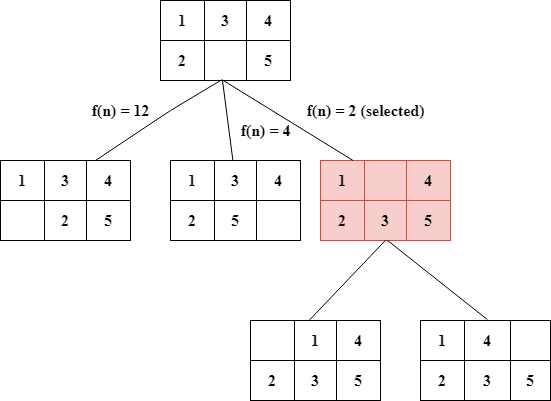

The diagram above was exported from draw.io. Its source (the exported page's mxGraphModel, read from the mxfile embedded in the PNG):
<mxGraphModel dx="1038" dy="468" grid="1" gridSize="10" guides="1" tooltips="1" connect="1" arrows="1" fold="1" page="1" pageScale="1" pageWidth="850" pageHeight="1100" math="0" shadow="0">
  <root>
    <mxCell id="0" />
    <mxCell id="1" parent="0" />
    <mxCell id="7_XG6bYb7p8VUE39HdJb-44" value="" style="shape=table;startSize=0;container=1;collapsible=0;childLayout=tableLayout;fontFamily=Times New Roman;fontStyle=1;fontSize=16;" vertex="1" parent="1">
      <mxGeometry x="370" y="200" width="130" height="80" as="geometry" />
    </mxCell>
    <mxCell id="7_XG6bYb7p8VUE39HdJb-45" value="" style="shape=partialRectangle;collapsible=0;dropTarget=0;pointerEvents=0;fillColor=none;top=0;left=0;bottom=0;right=0;points=[[0,0.5],[1,0.5]];portConstraint=eastwest;fontFamily=Times New Roman;fontStyle=1;fontSize=16;" vertex="1" parent="7_XG6bYb7p8VUE39HdJb-44">
      <mxGeometry width="130" height="40" as="geometry" />
    </mxCell>
    <mxCell id="7_XG6bYb7p8VUE39HdJb-46" value="1" style="shape=partialRectangle;html=1;whiteSpace=wrap;connectable=0;overflow=hidden;fillColor=none;top=0;left=0;bottom=0;right=0;pointerEvents=1;fontFamily=Times New Roman;fontStyle=1;fontSize=16;" vertex="1" parent="7_XG6bYb7p8VUE39HdJb-45">
      <mxGeometry width="44" height="40" as="geometry" />
    </mxCell>
    <mxCell id="7_XG6bYb7p8VUE39HdJb-47" value="3" style="shape=partialRectangle;html=1;whiteSpace=wrap;connectable=0;overflow=hidden;fillColor=none;top=0;left=0;bottom=0;right=0;pointerEvents=1;fontFamily=Times New Roman;fontStyle=1;fontSize=16;" vertex="1" parent="7_XG6bYb7p8VUE39HdJb-45">
      <mxGeometry x="44" width="42" height="40" as="geometry" />
    </mxCell>
    <mxCell id="7_XG6bYb7p8VUE39HdJb-48" value="4" style="shape=partialRectangle;html=1;whiteSpace=wrap;connectable=0;overflow=hidden;fillColor=none;top=0;left=0;bottom=0;right=0;pointerEvents=1;fontFamily=Times New Roman;fontStyle=1;fontSize=16;" vertex="1" parent="7_XG6bYb7p8VUE39HdJb-45">
      <mxGeometry x="86" width="44" height="40" as="geometry" />
    </mxCell>
    <mxCell id="7_XG6bYb7p8VUE39HdJb-49" value="" style="shape=partialRectangle;collapsible=0;dropTarget=0;pointerEvents=0;fillColor=none;top=0;left=0;bottom=0;right=0;points=[[0,0.5],[1,0.5]];portConstraint=eastwest;fontFamily=Times New Roman;fontStyle=1;fontSize=16;" vertex="1" parent="7_XG6bYb7p8VUE39HdJb-44">
      <mxGeometry y="40" width="130" height="40" as="geometry" />
    </mxCell>
    <mxCell id="7_XG6bYb7p8VUE39HdJb-50" value="2" style="shape=partialRectangle;html=1;whiteSpace=wrap;connectable=0;overflow=hidden;fillColor=none;top=0;left=0;bottom=0;right=0;pointerEvents=1;fontFamily=Times New Roman;fontStyle=1;fontSize=16;" vertex="1" parent="7_XG6bYb7p8VUE39HdJb-49">
      <mxGeometry width="44" height="40" as="geometry" />
    </mxCell>
    <mxCell id="7_XG6bYb7p8VUE39HdJb-51" value="5" style="shape=partialRectangle;html=1;whiteSpace=wrap;connectable=0;overflow=hidden;fillColor=none;top=0;left=0;bottom=0;right=0;pointerEvents=1;fontFamily=Times New Roman;fontStyle=1;fontSize=16;" vertex="1" parent="7_XG6bYb7p8VUE39HdJb-49">
      <mxGeometry x="44" width="42" height="40" as="geometry" />
    </mxCell>
    <mxCell id="7_XG6bYb7p8VUE39HdJb-52" value="" style="shape=partialRectangle;html=1;whiteSpace=wrap;connectable=0;overflow=hidden;fillColor=none;top=0;left=0;bottom=0;right=0;pointerEvents=1;fontFamily=Times New Roman;fontStyle=1;fontSize=16;" vertex="1" parent="7_XG6bYb7p8VUE39HdJb-49">
      <mxGeometry x="86" width="44" height="40" as="geometry" />
    </mxCell>
    <mxCell id="7_XG6bYb7p8VUE39HdJb-53" value="" style="shape=table;startSize=0;container=1;collapsible=0;childLayout=tableLayout;fontFamily=Times New Roman;fontStyle=1;fontSize=16;" vertex="1" parent="1">
      <mxGeometry x="360" y="40" width="130" height="80" as="geometry" />
    </mxCell>
    <mxCell id="7_XG6bYb7p8VUE39HdJb-54" value="" style="shape=partialRectangle;collapsible=0;dropTarget=0;pointerEvents=0;fillColor=none;top=0;left=0;bottom=0;right=0;points=[[0,0.5],[1,0.5]];portConstraint=eastwest;fontFamily=Times New Roman;fontStyle=1;fontSize=16;" vertex="1" parent="7_XG6bYb7p8VUE39HdJb-53">
      <mxGeometry width="130" height="40" as="geometry" />
    </mxCell>
    <mxCell id="7_XG6bYb7p8VUE39HdJb-55" value="1" style="shape=partialRectangle;html=1;whiteSpace=wrap;connectable=0;overflow=hidden;fillColor=none;top=0;left=0;bottom=0;right=0;pointerEvents=1;fontFamily=Times New Roman;fontStyle=1;fontSize=16;" vertex="1" parent="7_XG6bYb7p8VUE39HdJb-54">
      <mxGeometry width="44" height="40" as="geometry" />
    </mxCell>
    <mxCell id="7_XG6bYb7p8VUE39HdJb-56" value="3" style="shape=partialRectangle;html=1;whiteSpace=wrap;connectable=0;overflow=hidden;fillColor=none;top=0;left=0;bottom=0;right=0;pointerEvents=1;fontFamily=Times New Roman;fontStyle=1;fontSize=16;" vertex="1" parent="7_XG6bYb7p8VUE39HdJb-54">
      <mxGeometry x="44" width="42" height="40" as="geometry" />
    </mxCell>
    <mxCell id="7_XG6bYb7p8VUE39HdJb-57" value="4" style="shape=partialRectangle;html=1;whiteSpace=wrap;connectable=0;overflow=hidden;fillColor=none;top=0;left=0;bottom=0;right=0;pointerEvents=1;fontFamily=Times New Roman;fontStyle=1;fontSize=16;" vertex="1" parent="7_XG6bYb7p8VUE39HdJb-54">
      <mxGeometry x="86" width="44" height="40" as="geometry" />
    </mxCell>
    <mxCell id="7_XG6bYb7p8VUE39HdJb-58" value="" style="shape=partialRectangle;collapsible=0;dropTarget=0;pointerEvents=0;fillColor=none;top=0;left=0;bottom=0;right=0;points=[[0,0.5],[1,0.5]];portConstraint=eastwest;fontFamily=Times New Roman;fontStyle=1;fontSize=16;" vertex="1" parent="7_XG6bYb7p8VUE39HdJb-53">
      <mxGeometry y="40" width="130" height="40" as="geometry" />
    </mxCell>
    <mxCell id="7_XG6bYb7p8VUE39HdJb-59" value="2" style="shape=partialRectangle;html=1;whiteSpace=wrap;connectable=0;overflow=hidden;fillColor=none;top=0;left=0;bottom=0;right=0;pointerEvents=1;fontFamily=Times New Roman;fontStyle=1;fontSize=16;" vertex="1" parent="7_XG6bYb7p8VUE39HdJb-58">
      <mxGeometry width="44" height="40" as="geometry" />
    </mxCell>
    <mxCell id="7_XG6bYb7p8VUE39HdJb-60" value="" style="shape=partialRectangle;html=1;whiteSpace=wrap;connectable=0;overflow=hidden;fillColor=none;top=0;left=0;bottom=0;right=0;pointerEvents=1;fontFamily=Times New Roman;fontStyle=1;fontSize=16;" vertex="1" parent="7_XG6bYb7p8VUE39HdJb-58">
      <mxGeometry x="44" width="42" height="40" as="geometry" />
    </mxCell>
    <mxCell id="7_XG6bYb7p8VUE39HdJb-61" value="5" style="shape=partialRectangle;html=1;whiteSpace=wrap;connectable=0;overflow=hidden;fillColor=none;top=0;left=0;bottom=0;right=0;pointerEvents=1;fontFamily=Times New Roman;fontStyle=1;fontSize=16;" vertex="1" parent="7_XG6bYb7p8VUE39HdJb-58">
      <mxGeometry x="86" width="44" height="40" as="geometry" />
    </mxCell>
    <mxCell id="7_XG6bYb7p8VUE39HdJb-62" value="" style="shape=table;startSize=0;container=1;collapsible=0;childLayout=tableLayout;fontFamily=Times New Roman;fontStyle=1;fontSize=16;" vertex="1" parent="1">
      <mxGeometry x="200" y="200" width="130" height="80" as="geometry" />
    </mxCell>
    <mxCell id="7_XG6bYb7p8VUE39HdJb-63" value="" style="shape=partialRectangle;collapsible=0;dropTarget=0;pointerEvents=0;fillColor=none;top=0;left=0;bottom=0;right=0;points=[[0,0.5],[1,0.5]];portConstraint=eastwest;fontFamily=Times New Roman;fontStyle=1;fontSize=16;" vertex="1" parent="7_XG6bYb7p8VUE39HdJb-62">
      <mxGeometry width="130" height="40" as="geometry" />
    </mxCell>
    <mxCell id="7_XG6bYb7p8VUE39HdJb-64" value="1" style="shape=partialRectangle;html=1;whiteSpace=wrap;connectable=0;overflow=hidden;fillColor=none;top=0;left=0;bottom=0;right=0;pointerEvents=1;fontFamily=Times New Roman;fontStyle=1;fontSize=16;" vertex="1" parent="7_XG6bYb7p8VUE39HdJb-63">
      <mxGeometry width="44" height="40" as="geometry" />
    </mxCell>
    <mxCell id="7_XG6bYb7p8VUE39HdJb-65" value="3" style="shape=partialRectangle;html=1;whiteSpace=wrap;connectable=0;overflow=hidden;fillColor=none;top=0;left=0;bottom=0;right=0;pointerEvents=1;fontFamily=Times New Roman;fontStyle=1;fontSize=16;" vertex="1" parent="7_XG6bYb7p8VUE39HdJb-63">
      <mxGeometry x="44" width="42" height="40" as="geometry" />
    </mxCell>
    <mxCell id="7_XG6bYb7p8VUE39HdJb-66" value="4" style="shape=partialRectangle;html=1;whiteSpace=wrap;connectable=0;overflow=hidden;fillColor=none;top=0;left=0;bottom=0;right=0;pointerEvents=1;fontFamily=Times New Roman;fontStyle=1;fontSize=16;" vertex="1" parent="7_XG6bYb7p8VUE39HdJb-63">
      <mxGeometry x="86" width="44" height="40" as="geometry" />
    </mxCell>
    <mxCell id="7_XG6bYb7p8VUE39HdJb-67" value="" style="shape=partialRectangle;collapsible=0;dropTarget=0;pointerEvents=0;fillColor=none;top=0;left=0;bottom=0;right=0;points=[[0,0.5],[1,0.5]];portConstraint=eastwest;fontFamily=Times New Roman;fontStyle=1;fontSize=16;" vertex="1" parent="7_XG6bYb7p8VUE39HdJb-62">
      <mxGeometry y="40" width="130" height="40" as="geometry" />
    </mxCell>
    <mxCell id="7_XG6bYb7p8VUE39HdJb-68" value="" style="shape=partialRectangle;html=1;whiteSpace=wrap;connectable=0;overflow=hidden;fillColor=none;top=0;left=0;bottom=0;right=0;pointerEvents=1;fontFamily=Times New Roman;fontStyle=1;fontSize=16;" vertex="1" parent="7_XG6bYb7p8VUE39HdJb-67">
      <mxGeometry width="44" height="40" as="geometry" />
    </mxCell>
    <mxCell id="7_XG6bYb7p8VUE39HdJb-69" value="2" style="shape=partialRectangle;html=1;whiteSpace=wrap;connectable=0;overflow=hidden;fillColor=none;top=0;left=0;bottom=0;right=0;pointerEvents=1;fontFamily=Times New Roman;fontStyle=1;fontSize=16;" vertex="1" parent="7_XG6bYb7p8VUE39HdJb-67">
      <mxGeometry x="44" width="42" height="40" as="geometry" />
    </mxCell>
    <mxCell id="7_XG6bYb7p8VUE39HdJb-70" value="5" style="shape=partialRectangle;html=1;whiteSpace=wrap;connectable=0;overflow=hidden;fillColor=none;top=0;left=0;bottom=0;right=0;pointerEvents=1;fontFamily=Times New Roman;fontStyle=1;fontSize=16;" vertex="1" parent="7_XG6bYb7p8VUE39HdJb-67">
      <mxGeometry x="86" width="44" height="40" as="geometry" />
    </mxCell>
    <mxCell id="7_XG6bYb7p8VUE39HdJb-71" value="" style="shape=table;startSize=0;container=1;collapsible=0;childLayout=tableLayout;fillColor=#f8cecc;strokeColor=#b85450;fontFamily=Times New Roman;fontStyle=1;fontSize=16;" vertex="1" parent="1">
      <mxGeometry x="520" y="200" width="130" height="80" as="geometry" />
    </mxCell>
    <mxCell id="7_XG6bYb7p8VUE39HdJb-72" value="" style="shape=partialRectangle;collapsible=0;dropTarget=0;pointerEvents=0;fillColor=none;top=0;left=0;bottom=0;right=0;points=[[0,0.5],[1,0.5]];portConstraint=eastwest;fontFamily=Times New Roman;fontStyle=1;fontSize=16;" vertex="1" parent="7_XG6bYb7p8VUE39HdJb-71">
      <mxGeometry width="130" height="40" as="geometry" />
    </mxCell>
    <mxCell id="7_XG6bYb7p8VUE39HdJb-73" value="1" style="shape=partialRectangle;html=1;whiteSpace=wrap;connectable=0;overflow=hidden;fillColor=none;top=0;left=0;bottom=0;right=0;pointerEvents=1;fontFamily=Times New Roman;fontStyle=1;fontSize=16;" vertex="1" parent="7_XG6bYb7p8VUE39HdJb-72">
      <mxGeometry width="44" height="40" as="geometry" />
    </mxCell>
    <mxCell id="7_XG6bYb7p8VUE39HdJb-74" value="" style="shape=partialRectangle;html=1;whiteSpace=wrap;connectable=0;overflow=hidden;fillColor=none;top=0;left=0;bottom=0;right=0;pointerEvents=1;fontFamily=Times New Roman;fontStyle=1;fontSize=16;" vertex="1" parent="7_XG6bYb7p8VUE39HdJb-72">
      <mxGeometry x="44" width="42" height="40" as="geometry" />
    </mxCell>
    <mxCell id="7_XG6bYb7p8VUE39HdJb-75" value="4" style="shape=partialRectangle;html=1;whiteSpace=wrap;connectable=0;overflow=hidden;fillColor=none;top=0;left=0;bottom=0;right=0;pointerEvents=1;fontFamily=Times New Roman;fontStyle=1;fontSize=16;" vertex="1" parent="7_XG6bYb7p8VUE39HdJb-72">
      <mxGeometry x="86" width="44" height="40" as="geometry" />
    </mxCell>
    <mxCell id="7_XG6bYb7p8VUE39HdJb-76" value="" style="shape=partialRectangle;collapsible=0;dropTarget=0;pointerEvents=0;fillColor=none;top=0;left=0;bottom=0;right=0;points=[[0,0.5],[1,0.5]];portConstraint=eastwest;fontFamily=Times New Roman;fontStyle=1;fontSize=16;" vertex="1" parent="7_XG6bYb7p8VUE39HdJb-71">
      <mxGeometry y="40" width="130" height="40" as="geometry" />
    </mxCell>
    <mxCell id="7_XG6bYb7p8VUE39HdJb-77" value="2" style="shape=partialRectangle;html=1;whiteSpace=wrap;connectable=0;overflow=hidden;fillColor=none;top=0;left=0;bottom=0;right=0;pointerEvents=1;fontFamily=Times New Roman;fontStyle=1;fontSize=16;" vertex="1" parent="7_XG6bYb7p8VUE39HdJb-76">
      <mxGeometry width="44" height="40" as="geometry" />
    </mxCell>
    <mxCell id="7_XG6bYb7p8VUE39HdJb-78" value="3" style="shape=partialRectangle;html=1;whiteSpace=wrap;connectable=0;overflow=hidden;fillColor=none;top=0;left=0;bottom=0;right=0;pointerEvents=1;fontFamily=Times New Roman;fontStyle=1;fontSize=16;" vertex="1" parent="7_XG6bYb7p8VUE39HdJb-76">
      <mxGeometry x="44" width="42" height="40" as="geometry" />
    </mxCell>
    <mxCell id="7_XG6bYb7p8VUE39HdJb-79" value="5" style="shape=partialRectangle;html=1;whiteSpace=wrap;connectable=0;overflow=hidden;fillColor=none;top=0;left=0;bottom=0;right=0;pointerEvents=1;fontFamily=Times New Roman;fontStyle=1;fontSize=16;" vertex="1" parent="7_XG6bYb7p8VUE39HdJb-76">
      <mxGeometry x="86" width="44" height="40" as="geometry" />
    </mxCell>
    <mxCell id="7_XG6bYb7p8VUE39HdJb-81" value="" style="endArrow=none;html=1;fontFamily=Times New Roman;fontStyle=1;fontSize=16;" edge="1" parent="1" source="7_XG6bYb7p8VUE39HdJb-63">
      <mxGeometry width="50" height="50" relative="1" as="geometry">
        <mxPoint x="400" y="310" as="sourcePoint" />
        <mxPoint x="420" y="120" as="targetPoint" />
        <Array as="points">
          <mxPoint x="370" y="150" />
        </Array>
      </mxGeometry>
    </mxCell>
    <mxCell id="7_XG6bYb7p8VUE39HdJb-82" value="" style="endArrow=none;html=1;fontFamily=Times New Roman;fontStyle=1;fontSize=16;" edge="1" parent="1" source="7_XG6bYb7p8VUE39HdJb-45">
      <mxGeometry width="50" height="50" relative="1" as="geometry">
        <mxPoint x="430" y="190" as="sourcePoint" />
        <mxPoint x="422" y="120" as="targetPoint" />
      </mxGeometry>
    </mxCell>
    <mxCell id="7_XG6bYb7p8VUE39HdJb-83" value="" style="endArrow=none;html=1;entryX=0.471;entryY=0.975;entryDx=0;entryDy=0;entryPerimeter=0;fontFamily=Times New Roman;fontStyle=1;fontSize=16;" edge="1" parent="1" source="7_XG6bYb7p8VUE39HdJb-72" target="7_XG6bYb7p8VUE39HdJb-58">
      <mxGeometry width="50" height="50" relative="1" as="geometry">
        <mxPoint x="510" y="410" as="sourcePoint" />
        <mxPoint x="560" y="360" as="targetPoint" />
      </mxGeometry>
    </mxCell>
    <mxCell id="7_XG6bYb7p8VUE39HdJb-84" value="f(n) = 2 (selected)" style="text;html=1;align=center;verticalAlign=middle;resizable=0;points=[];autosize=1;strokeColor=none;fontFamily=Times New Roman;fontStyle=1;fontSize=16;" vertex="1" parent="1">
      <mxGeometry x="500" y="140" width="130" height="20" as="geometry" />
    </mxCell>
    <mxCell id="7_XG6bYb7p8VUE39HdJb-85" value="f(n) = 4" style="text;html=1;align=center;verticalAlign=middle;resizable=0;points=[];autosize=1;strokeColor=none;fontFamily=Times New Roman;fontStyle=1;fontSize=16;" vertex="1" parent="1">
      <mxGeometry x="430" y="160" width="70" height="20" as="geometry" />
    </mxCell>
    <mxCell id="7_XG6bYb7p8VUE39HdJb-86" value="f(n) = 12" style="text;html=1;align=center;verticalAlign=middle;resizable=0;points=[];autosize=1;strokeColor=none;fontFamily=Times New Roman;fontStyle=1;fontSize=16;" vertex="1" parent="1">
      <mxGeometry x="285" y="140" width="70" height="20" as="geometry" />
    </mxCell>
    <mxCell id="7_XG6bYb7p8VUE39HdJb-89" value="" style="endArrow=none;html=1;entryX=0.5;entryY=0.995;entryDx=0;entryDy=0;entryPerimeter=0;exitX=0.446;exitY=0.015;exitDx=0;exitDy=0;exitPerimeter=0;fontFamily=Times New Roman;fontStyle=1;fontSize=16;" edge="1" parent="1" source="7_XG6bYb7p8VUE39HdJb-101" target="7_XG6bYb7p8VUE39HdJb-76">
      <mxGeometry width="50" height="50" relative="1" as="geometry">
        <mxPoint x="580" y="360" as="sourcePoint" />
        <mxPoint x="430" y="132" as="targetPoint" />
        <Array as="points" />
      </mxGeometry>
    </mxCell>
    <mxCell id="7_XG6bYb7p8VUE39HdJb-90" value="" style="endArrow=none;html=1;entryX=0.514;entryY=0.995;entryDx=0;entryDy=0;entryPerimeter=0;exitX=0.514;exitY=-0.025;exitDx=0;exitDy=0;exitPerimeter=0;fontFamily=Times New Roman;fontStyle=1;fontSize=16;" edge="1" parent="1" source="7_XG6bYb7p8VUE39HdJb-110" target="7_XG6bYb7p8VUE39HdJb-76">
      <mxGeometry width="50" height="50" relative="1" as="geometry">
        <mxPoint x="730" y="360" as="sourcePoint" />
        <mxPoint x="680" y="320" as="targetPoint" />
      </mxGeometry>
    </mxCell>
    <mxCell id="7_XG6bYb7p8VUE39HdJb-100" value="" style="shape=table;startSize=0;container=1;collapsible=0;childLayout=tableLayout;fontFamily=Times New Roman;fontStyle=1;fontSize=16;" vertex="1" parent="1">
      <mxGeometry x="450" y="360" width="130" height="80" as="geometry" />
    </mxCell>
    <mxCell id="7_XG6bYb7p8VUE39HdJb-101" value="" style="shape=partialRectangle;collapsible=0;dropTarget=0;pointerEvents=0;fillColor=none;top=0;left=0;bottom=0;right=0;points=[[0,0.5],[1,0.5]];portConstraint=eastwest;fontFamily=Times New Roman;fontStyle=1;fontSize=16;" vertex="1" parent="7_XG6bYb7p8VUE39HdJb-100">
      <mxGeometry width="130" height="40" as="geometry" />
    </mxCell>
    <mxCell id="7_XG6bYb7p8VUE39HdJb-102" value="" style="shape=partialRectangle;html=1;whiteSpace=wrap;connectable=0;overflow=hidden;fillColor=none;top=0;left=0;bottom=0;right=0;pointerEvents=1;fontFamily=Times New Roman;fontStyle=1;fontSize=16;" vertex="1" parent="7_XG6bYb7p8VUE39HdJb-101">
      <mxGeometry width="44" height="40" as="geometry" />
    </mxCell>
    <mxCell id="7_XG6bYb7p8VUE39HdJb-103" value="1" style="shape=partialRectangle;html=1;whiteSpace=wrap;connectable=0;overflow=hidden;fillColor=none;top=0;left=0;bottom=0;right=0;pointerEvents=1;fontFamily=Times New Roman;fontStyle=1;fontSize=16;" vertex="1" parent="7_XG6bYb7p8VUE39HdJb-101">
      <mxGeometry x="44" width="42" height="40" as="geometry" />
    </mxCell>
    <mxCell id="7_XG6bYb7p8VUE39HdJb-104" value="4" style="shape=partialRectangle;html=1;whiteSpace=wrap;connectable=0;overflow=hidden;fillColor=none;top=0;left=0;bottom=0;right=0;pointerEvents=1;fontFamily=Times New Roman;fontStyle=1;fontSize=16;" vertex="1" parent="7_XG6bYb7p8VUE39HdJb-101">
      <mxGeometry x="86" width="44" height="40" as="geometry" />
    </mxCell>
    <mxCell id="7_XG6bYb7p8VUE39HdJb-105" value="" style="shape=partialRectangle;collapsible=0;dropTarget=0;pointerEvents=0;fillColor=none;top=0;left=0;bottom=0;right=0;points=[[0,0.5],[1,0.5]];portConstraint=eastwest;fontFamily=Times New Roman;fontStyle=1;fontSize=16;" vertex="1" parent="7_XG6bYb7p8VUE39HdJb-100">
      <mxGeometry y="40" width="130" height="40" as="geometry" />
    </mxCell>
    <mxCell id="7_XG6bYb7p8VUE39HdJb-106" value="2" style="shape=partialRectangle;html=1;whiteSpace=wrap;connectable=0;overflow=hidden;fillColor=none;top=0;left=0;bottom=0;right=0;pointerEvents=1;fontFamily=Times New Roman;fontStyle=1;fontSize=16;" vertex="1" parent="7_XG6bYb7p8VUE39HdJb-105">
      <mxGeometry width="44" height="40" as="geometry" />
    </mxCell>
    <mxCell id="7_XG6bYb7p8VUE39HdJb-107" value="3" style="shape=partialRectangle;html=1;whiteSpace=wrap;connectable=0;overflow=hidden;fillColor=none;top=0;left=0;bottom=0;right=0;pointerEvents=1;fontFamily=Times New Roman;fontStyle=1;fontSize=16;" vertex="1" parent="7_XG6bYb7p8VUE39HdJb-105">
      <mxGeometry x="44" width="42" height="40" as="geometry" />
    </mxCell>
    <mxCell id="7_XG6bYb7p8VUE39HdJb-108" value="5" style="shape=partialRectangle;html=1;whiteSpace=wrap;connectable=0;overflow=hidden;fillColor=none;top=0;left=0;bottom=0;right=0;pointerEvents=1;fontFamily=Times New Roman;fontStyle=1;fontSize=16;" vertex="1" parent="7_XG6bYb7p8VUE39HdJb-105">
      <mxGeometry x="86" width="44" height="40" as="geometry" />
    </mxCell>
    <mxCell id="7_XG6bYb7p8VUE39HdJb-109" value="" style="shape=table;startSize=0;container=1;collapsible=0;childLayout=tableLayout;fontFamily=Times New Roman;fontStyle=1;fontSize=16;" vertex="1" parent="1">
      <mxGeometry x="620" y="360" width="130" height="80" as="geometry" />
    </mxCell>
    <mxCell id="7_XG6bYb7p8VUE39HdJb-110" value="" style="shape=partialRectangle;collapsible=0;dropTarget=0;pointerEvents=0;fillColor=none;top=0;left=0;bottom=0;right=0;points=[[0,0.5],[1,0.5]];portConstraint=eastwest;fontFamily=Times New Roman;fontStyle=1;fontSize=16;" vertex="1" parent="7_XG6bYb7p8VUE39HdJb-109">
      <mxGeometry width="130" height="40" as="geometry" />
    </mxCell>
    <mxCell id="7_XG6bYb7p8VUE39HdJb-111" value="1" style="shape=partialRectangle;html=1;whiteSpace=wrap;connectable=0;overflow=hidden;fillColor=none;top=0;left=0;bottom=0;right=0;pointerEvents=1;fontFamily=Times New Roman;fontStyle=1;fontSize=16;" vertex="1" parent="7_XG6bYb7p8VUE39HdJb-110">
      <mxGeometry width="44" height="40" as="geometry" />
    </mxCell>
    <mxCell id="7_XG6bYb7p8VUE39HdJb-112" value="4" style="shape=partialRectangle;html=1;whiteSpace=wrap;connectable=0;overflow=hidden;fillColor=none;top=0;left=0;bottom=0;right=0;pointerEvents=1;fontFamily=Times New Roman;fontStyle=1;fontSize=16;" vertex="1" parent="7_XG6bYb7p8VUE39HdJb-110">
      <mxGeometry x="44" width="46" height="40" as="geometry" />
    </mxCell>
    <mxCell id="7_XG6bYb7p8VUE39HdJb-113" value="" style="shape=partialRectangle;html=1;whiteSpace=wrap;connectable=0;overflow=hidden;fillColor=none;top=0;left=0;bottom=0;right=0;pointerEvents=1;fontFamily=Times New Roman;fontStyle=1;fontSize=16;" vertex="1" parent="7_XG6bYb7p8VUE39HdJb-110">
      <mxGeometry x="90" width="40" height="40" as="geometry" />
    </mxCell>
    <mxCell id="7_XG6bYb7p8VUE39HdJb-114" value="" style="shape=partialRectangle;collapsible=0;dropTarget=0;pointerEvents=0;fillColor=none;top=0;left=0;bottom=0;right=0;points=[[0,0.5],[1,0.5]];portConstraint=eastwest;fontFamily=Times New Roman;fontStyle=1;fontSize=16;" vertex="1" parent="7_XG6bYb7p8VUE39HdJb-109">
      <mxGeometry y="40" width="130" height="40" as="geometry" />
    </mxCell>
    <mxCell id="7_XG6bYb7p8VUE39HdJb-115" value="2" style="shape=partialRectangle;html=1;whiteSpace=wrap;connectable=0;overflow=hidden;fillColor=none;top=0;left=0;bottom=0;right=0;pointerEvents=1;fontFamily=Times New Roman;fontStyle=1;fontSize=16;" vertex="1" parent="7_XG6bYb7p8VUE39HdJb-114">
      <mxGeometry width="44" height="40" as="geometry" />
    </mxCell>
    <mxCell id="7_XG6bYb7p8VUE39HdJb-116" value="3" style="shape=partialRectangle;html=1;whiteSpace=wrap;connectable=0;overflow=hidden;fillColor=none;top=0;left=0;bottom=0;right=0;pointerEvents=1;fontFamily=Times New Roman;fontStyle=1;fontSize=16;" vertex="1" parent="7_XG6bYb7p8VUE39HdJb-114">
      <mxGeometry x="44" width="46" height="40" as="geometry" />
    </mxCell>
    <mxCell id="7_XG6bYb7p8VUE39HdJb-117" value="5" style="shape=partialRectangle;html=1;whiteSpace=wrap;connectable=0;overflow=hidden;fillColor=none;top=0;left=0;bottom=0;right=0;pointerEvents=1;fontFamily=Times New Roman;fontStyle=1;fontSize=16;" vertex="1" parent="7_XG6bYb7p8VUE39HdJb-114">
      <mxGeometry x="90" width="40" height="40" as="geometry" />
    </mxCell>
  </root>
</mxGraphModel>